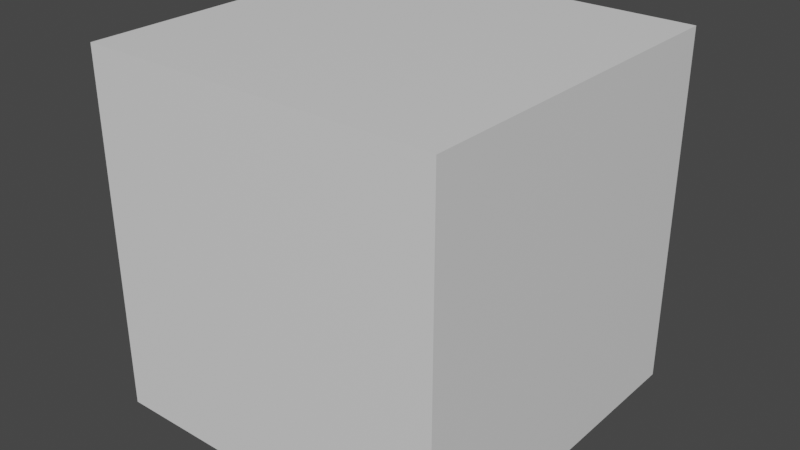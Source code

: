 # Source: LSCherryProvider.blend  (saved by Blender 3.6.13; exported with 4.5.12 LTS)
import bpy
from mathutils import Matrix  # noqa: F401  (used for matrix-valued properties, if any)

bpy.ops.wm.read_factory_settings(use_empty=True)
scene = bpy.context.scene
scene.name = 'Scene'

# ---- collections
col_idv_lvoxx_ls_cherry_core = bpy.data.collections.new('idv.lvoxx.ls.cherry.core'); scene.collection.children.link(col_idv_lvoxx_ls_cherry_core)

# ---- materials (node trees are filled in below, after node groups)
mat_material = bpy.data.materials.new('Material')
mat_material.alpha_threshold = 0.0
mat_material.use_transparent_shadow = False
mat_material.roughness = 0.5
mat_material.line_color = (0.0, 0.0, 0.0, 1.0)

# ---- node groups
ng_core_lscherryprovider = bpy.data.node_groups.new('Core.LSCherryProvider', 'GeometryNodeTree')
_s = ng_core_lscherryprovider.interface.new_socket(name='Geometry', in_out='OUTPUT', socket_type='NodeSocketGeometry')
_s = ng_core_lscherryprovider.interface.new_socket(name='Main Light Dir', in_out='OUTPUT', socket_type='NodeSocketVector')
_s.default_attribute_name = 'm'
_s.description = 'Main light global rotation output'
_s = ng_core_lscherryprovider.interface.new_socket(name='Back Light Dir', in_out='OUTPUT', socket_type='NodeSocketVector')
_s.default_attribute_name = 'b'
_s.description = 'Back light global rotation output'
_s = ng_core_lscherryprovider.interface.new_socket(name='FaceX', in_out='OUTPUT', socket_type='NodeSocketVector')
_s.default_attribute_name = 'fx'
_s = ng_core_lscherryprovider.interface.new_socket(name='FaceY', in_out='OUTPUT', socket_type='NodeSocketVector')
_s.default_attribute_name = 'fy'
_s = ng_core_lscherryprovider.interface.new_socket(name='Geometry', in_out='INPUT', socket_type='NodeSocketGeometry')
_s = ng_core_lscherryprovider.interface.new_socket(name='Main Light Dot', in_out='INPUT', socket_type='NodeSocketObject')
_s.description = 'Main Light Object'
_s = ng_core_lscherryprovider.interface.new_socket(name='Back Light Dot', in_out='INPUT', socket_type='NodeSocketObject')
_s.description = 'Back Light Object'
_s = ng_core_lscherryprovider.interface.new_socket(name='Main Head', in_out='INPUT', socket_type='NodeSocketObject')
_s.description = 'Head Pivot Object'
_s = ng_core_lscherryprovider.interface.new_socket(name='Sub Head-X', in_out='INPUT', socket_type='NodeSocketObject')
_s.description = 'Head Pivot-X Object'
_s = ng_core_lscherryprovider.interface.new_socket(name='Sub Head-Y', in_out='INPUT', socket_type='NodeSocketObject')
_s.description = 'Head Pivot-Y Object'
ng_core_lscherryprovider.is_modifier = True
_N = ng_core_lscherryprovider.nodes; _L = ng_core_lscherryprovider.links
n0 = _N.new('NodeFrame'); n0.name = 'Frame.003'; n0.location = (-361, -810)
n0.label = 'Head Pivot Rotation'
n0.width = 200
n1 = _N.new('NodeFrame'); n1.name = 'Frame.004'; n1.location = (-361, -994)
n1.label = 'Pivot - X'
n1.width = 200
n2 = _N.new('NodeFrame'); n2.name = 'Frame.001'; n2.location = (-361, -616)
n2.label = 'Back Light Rotation'
n2.width = 200
n3 = _N.new('NodeFrame'); n3.name = 'Frame'; n3.location = (-357, -428)
n3.label = 'Main Light Rotation'
n3.width = 200
n4 = _N.new('NodeFrame'); n4.name = 'Frame.005'; n4.location = (-361, -1177)
n4.label = 'Pivot- Y'
n4.width = 200
n5 = _N.new('NodeGroupInput'); n5.name = 'Group Input'; n5.location = (-789, -806)
n6 = _N.new('GeometryNodeObjectInfo'); n6.name = 'Object Info.004'; n6.location = (30, -40)
n6.label = 'headPivot'
n7 = _N.new('ShaderNodeVectorMath'); n7.name = 'Vector Math.001'; n7.location = (-2, -1139)
n7.operation = 'SUBTRACT'
n8 = _N.new('ShaderNodeVectorMath'); n8.name = 'Vector Math'; n8.location = (-2, -978)
n8.operation = 'SUBTRACT'
n9 = _N.new('GeometryNodeObjectInfo'); n9.name = 'Object Info'; n9.location = (30, -40)
n9.label = 'mainLightDir'
n10 = _N.new('NodeReroute'); n10.name = 'Reroute'; n10.location = (-422, -839)
n10.width = 16
n10.socket_idname = 'NodeSocketGeometry'
n11 = _N.new('NodeReroute'); n11.name = 'Reroute.001'; n11.location = (-422, -390)
n11.width = 16
n11.socket_idname = 'NodeSocketGeometry'
n12 = _N.new('NodeReroute'); n12.name = 'Reroute.003'; n12.location = (-94, -840)
n12.width = 16
n12.socket_idname = 'NodeSocketGeometry'
n13 = _N.new('NodeReroute'); n13.name = 'Reroute.002'; n13.location = (-94, -390)
n13.width = 16
n13.socket_idname = 'NodeSocketGeometry'
n14 = _N.new('NodeGroupOutput'); n14.name = 'Group Output'; n14.location = (449, -806)
n15 = _N.new('GeometryNodeObjectInfo'); n15.name = 'Object Info.003'; n15.location = (30, -40)
n15.label = 'headPivot'
n16 = _N.new('NodeReroute'); n16.name = 'Reroute.004'; n16.location = (-94, -886)
n16.width = 16
n16.hide = True
n16.socket_idname = 'NodeSocketVector'
n17 = _N.new('NodeReroute'); n17.name = 'Reroute.005'; n17.location = (-94, -1093)
n17.width = 16
n17.socket_idname = 'NodeSocketVector'
n18 = _N.new('GeometryNodeObjectInfo'); n18.name = 'Object Info.001'; n18.location = (30, -40)
n18.label = 'backLightDir'
n19 = _N.new('GeometryNodeObjectInfo'); n19.name = 'Object Info.005'; n19.location = (30, -40)
n19.label = 'headPivot'
n20 = _N.new('NodeReroute'); n20.name = 'Reroute.006'; n20.location = (-94, -1232)
n20.width = 16
n20.socket_idname = 'NodeSocketVector'
n6.parent = n1
n9.parent = n3
n15.parent = n0
n18.parent = n2
n19.parent = n4
_L.new(n5.outputs[1], n9.inputs[0])
_L.new(n5.outputs[2], n18.inputs[0])
_L.new(n5.outputs[3], n15.inputs[0])
_L.new(n9.outputs[2], n14.inputs[1])
_L.new(n18.outputs[2], n14.inputs[2])
_L.new(n5.outputs[0], n10.inputs[0])
_L.new(n10.outputs[0], n11.inputs[0])
_L.new(n11.outputs[0], n13.inputs[0])
_L.new(n13.outputs[0], n12.inputs[0])
_L.new(n12.outputs[0], n14.inputs[0])
_L.new(n5.outputs[4], n6.inputs[0])
_L.new(n5.outputs[5], n19.inputs[0])
_L.new(n7.outputs[0], n14.inputs[4])
_L.new(n17.outputs[0], n8.inputs[1])
_L.new(n16.outputs[0], n17.inputs[0])
_L.new(n6.outputs[1], n8.inputs[0])
_L.new(n17.outputs[0], n20.inputs[0])
_L.new(n8.outputs[0], n14.inputs[3])
_L.new(n15.outputs[1], n16.inputs[0])
_L.new(n20.outputs[0], n7.inputs[0])
_L.new(n19.outputs[1], n7.inputs[1])
n14.is_active_output = True

# ---- material node trees
mat_material.use_nodes = True; mat_material.node_tree.nodes.clear()
_N = mat_material.node_tree.nodes; _L = mat_material.node_tree.links
n0 = _N.new('ShaderNodeOutputMaterial'); n0.name = 'Material Output'; n0.location = (300, 300)
n1 = _N.new('ShaderNodeBsdfPrincipled'); n1.name = 'Principled BSDF'; n1.location = (10, 300)
n1.distribution = 'GGX'
n1.subsurface_method = 'RANDOM_WALK_SKIN'
n1.inputs[3].default_value = 1.45
n1.inputs[27].default_value = (0.0, 0.0, 0.0, 1.0)
n1.inputs[28].default_value = 1.0
_L.new(n1.outputs[0], n0.inputs[0])
n0.is_active_output = True

# ---- world
world_world = bpy.data.worlds.new('World'); scene.world = world_world
world_world.use_nodes = True; world_world.node_tree.nodes.clear()
_N = world_world.node_tree.nodes; _L = world_world.node_tree.links
n0 = _N.new('ShaderNodeOutputWorld'); n0.name = 'World Output'; n0.location = (300, 300)
n1 = _N.new('ShaderNodeBackground'); n1.name = 'Background'; n1.location = (10, 300)
n1.inputs[0].default_value = (0.05088, 0.05088, 0.05088, 1.0)
_L.new(n1.outputs[0], n0.inputs[0])
n0.is_active_output = True
world_world.color = (0.05088, 0.05088, 0.05088)
world_world.use_sun_shadow = False
world_world.sun_shadow_jitter_overblur = 0.0

# ---- meshes
me_cube = bpy.data.meshes.new('Cube')
me_cube.from_pydata([(1.0, 1.0, 1.0), (1.0, 1.0, -1.0), (1.0, -1.0, 1.0), (1.0, -1.0, -1.0), (-1.0, 1.0, 1.0), (-1.0, 1.0, -1.0), (-1.0, -1.0, 1.0), (-1.0, -1.0, -1.0)], [], [(0, 4, 6, 2), (3, 2, 6, 7), (7, 6, 4, 5), (5, 1, 3, 7), (1, 0, 2, 3), (5, 4, 0, 1)])
_uv = me_cube.uv_layers.new(name='UVMap')
_uv.uv.foreach_set('vector', [0.625, 0.5, 0.875, 0.5, 0.875, 0.75, 0.625, 0.75, 0.375, 0.75, 0.625, 0.75, 0.625, 1.0, 0.375, 1.0, 0.375, 0.0, 0.625, 0.0, 0.625, 0.25, 0.375, 0.25, 0.125, 0.5, 0.375, 0.5, 0.375, 0.75, 0.125, 0.75, 0.375, 0.5, 0.625, 0.5, 0.625, 0.75, 0.375, 0.75, 0.375, 0.25, 0.625, 0.25, 0.625, 0.5, 0.375, 0.5])
me_cube.materials.append(mat_material)
me_cube.use_mirror_vertex_groups = False
me_cube.update()

# ---- objects
ob_lscherryprovider = bpy.data.objects.new('LSCherryProvider', me_cube)

# ---- transforms, parenting, visibility, modifiers, constraints
ob_lscherryprovider.location = (0.0, 0.0, 0.0)
ob_lscherryprovider.lock_rotations_4d = False
ob_lscherryprovider.empty_display_type = 'ARROWS'
ob_lscherryprovider.lineart.crease_threshold = 0.0
_m = ob_lscherryprovider.modifiers.new('GeometryNodes', 'NODES')
_m.node_group = ng_core_lscherryprovider
_gi = [s.identifier for s in ng_core_lscherryprovider.interface.items_tree if s.item_type == 'SOCKET' and s.in_out == 'INPUT']
_m[_gi[1]] = None  # Main Light Dot
_m[_gi[2]] = None  # Back Light Dot
_m[_gi[3]] = None  # Main Head
_m[_gi[4]] = None  # Sub Head-X
_m[_gi[5]] = None  # Sub Head-Y

# ---- collection membership
col_idv_lvoxx_ls_cherry_core.objects.link(ob_lscherryprovider)

# ---- scene / render settings (as saved in the file)
scene.frame_start = 1; scene.frame_end = 250; scene.frame_set(1)
scene.render.engine = 'BLENDER_EEVEE_NEXT'
scene.cycles.sampling_pattern = 'TABULATED_SOBOL'
scene.view_settings.view_transform = 'Filmic'
bpy.context.view_layer.update()

# ---- added for rendering (the .blend has no active camera and no usable light): camera, sun
cam_auto = bpy.data.cameras.new('AutoCamera')
cam_auto.lens = 50.0
cam_auto.sensor_width = 36.0
cam_auto.clip_end = 1000.0
ob_auto_camera = bpy.data.objects.new('AutoCamera', cam_auto)
scene.collection.objects.link(ob_auto_camera)
ob_auto_camera.location = (3.20507, -3.84609, 2.56406)
ob_auto_camera.rotation_euler = (1.09748, -7.21219e-08, 0.694738)
scene.camera = ob_auto_camera
light_auto_sun = bpy.data.lights.new('AutoSun', 'SUN')
light_auto_sun.energy = 3.0
light_auto_sun.angle = 0.0523599
ob_auto_sun = bpy.data.objects.new('AutoSun', light_auto_sun)
scene.collection.objects.link(ob_auto_sun)
ob_auto_sun.rotation_euler = (0.872665, 0.174533, 0.523599)
bpy.context.view_layer.update()
